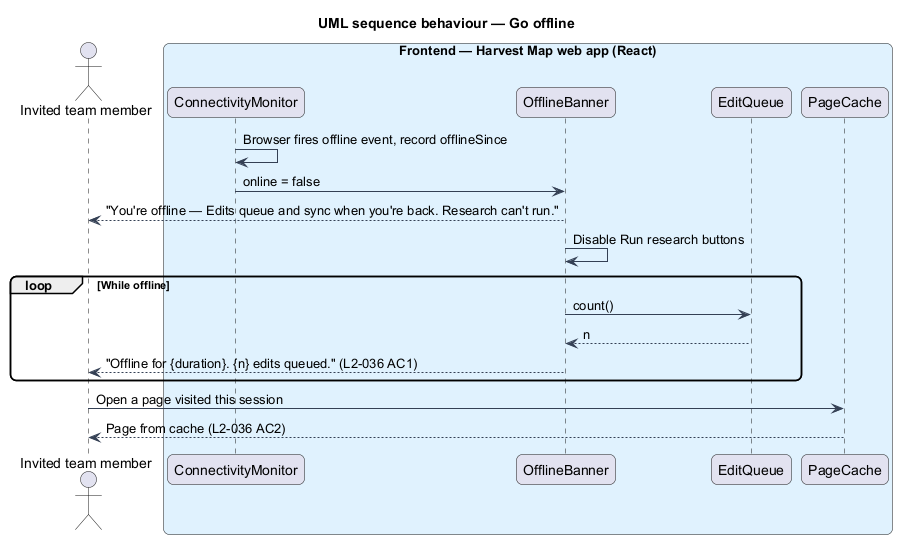

The diagram above was rendered by PlantUML. Its source (embedded in the PNG):
@startuml
title UML sequence behaviour — Go offline
skinparam backgroundColor #FFFFFF
skinparam shadowing false
skinparam roundcorner 12
skinparam defaultFontName Arial
skinparam ArrowColor #344054
actor "Invited team member" as actor
box "Frontend — Harvest Map web app (React)" #E0F2FE
  participant "ConnectivityMonitor" as monitor
  participant "OfflineBanner" as banner
  participant "EditQueue" as queue
  participant "PageCache" as cache
end box
monitor -> monitor : Browser fires offline event, record offlineSince
monitor -> banner : online = false
banner --> actor : "You're offline — Edits queue and sync when you're back. Research can't run."
banner -> banner : Disable Run research buttons
loop While offline
  banner -> queue : count()
  queue --> banner : n
  banner --> actor : "Offline for {duration}. {n} edits queued." (L2-036 AC1)
end
actor -> cache : Open a page visited this session
cache --> actor : Page from cache (L2-036 AC2)
@enduml